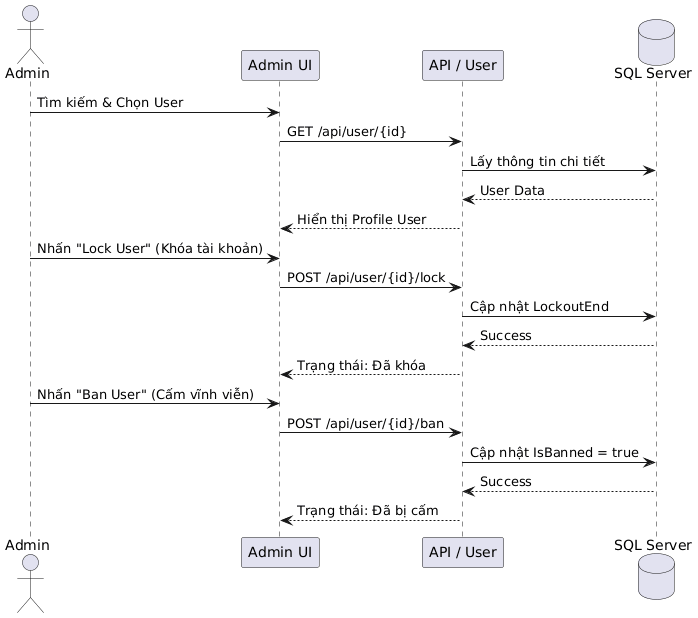

The diagram above was rendered by PlantUML. Its source (embedded in the PNG):
@startuml
actor Admin
participant "Admin UI" as FE
participant "API / User" as BE
database "SQL Server" as DB

Admin -> FE : Tìm kiếm & Chọn User
FE -> BE : GET /api/user/{id}
BE -> DB : Lấy thông tin chi tiết
DB --> BE : User Data
BE --> FE : Hiển thị Profile User

Admin -> FE : Nhấn "Lock User" (Khóa tài khoản)
FE -> BE : POST /api/user/{id}/lock
BE -> DB : Cập nhật LockoutEnd
DB --> BE : Success
BE --> FE : Trạng thái: Đã khóa

Admin -> FE : Nhấn "Ban User" (Cấm vĩnh viễn)
FE -> BE : POST /api/user/{id}/ban
BE -> DB : Cập nhật IsBanned = true
DB --> BE : Success
BE --> FE : Trạng thái: Đã bị cấm
@enduml